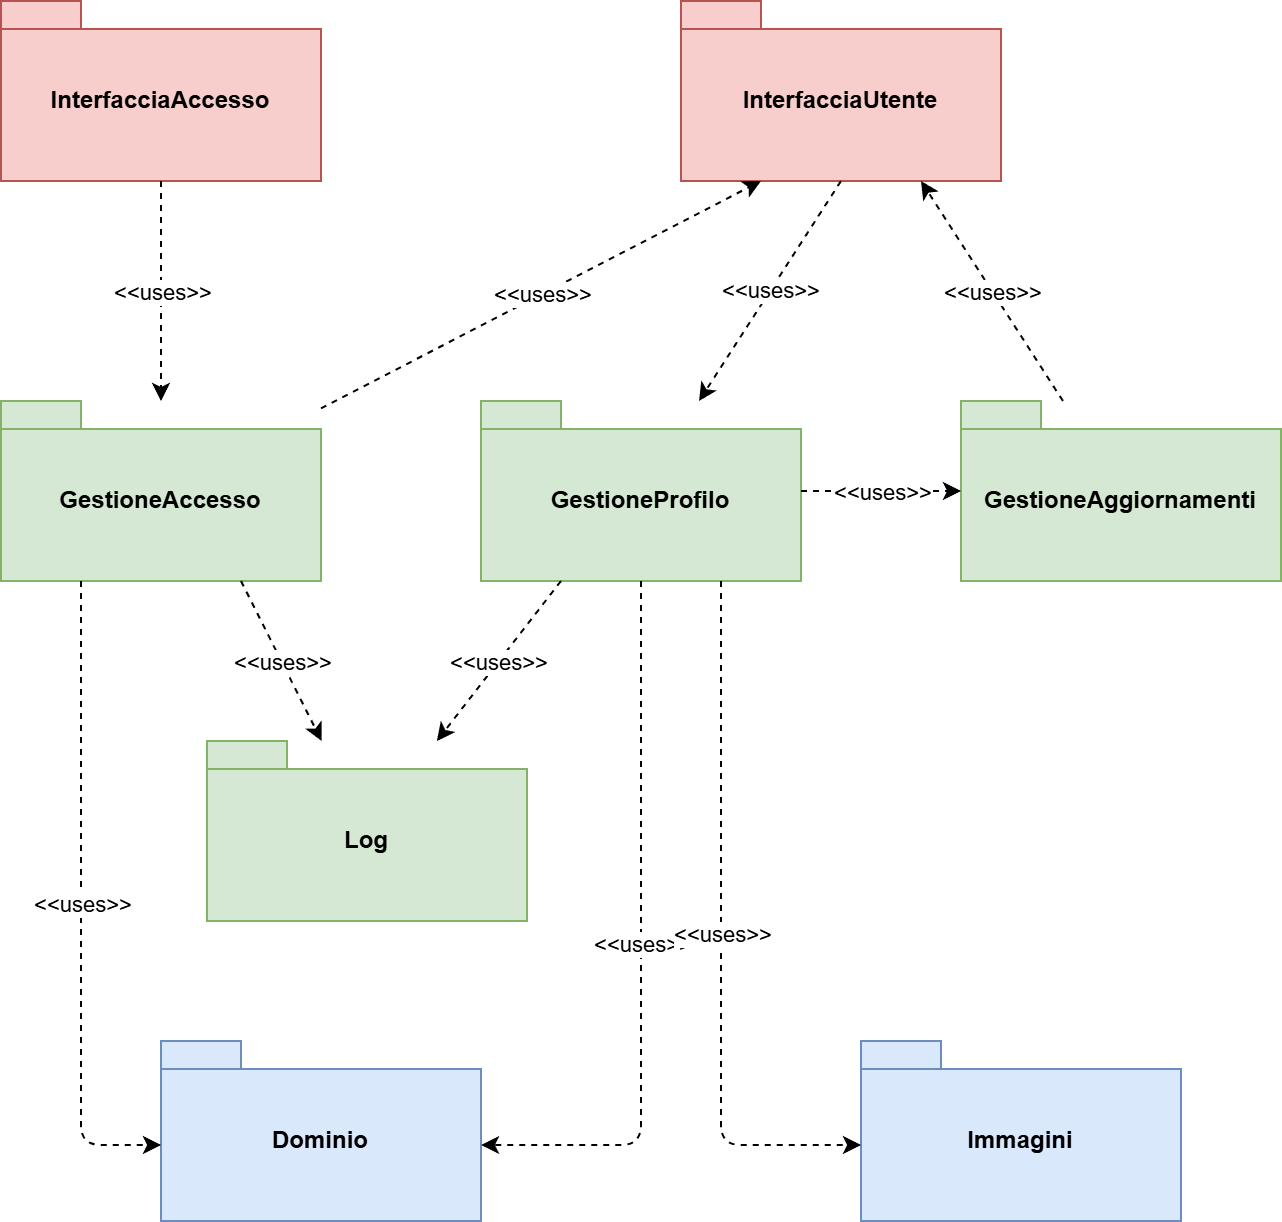

The diagram above was exported from draw.io. Its source (the exported page's mxGraphModel, read from the mxfile embedded in the PNG):
<mxGraphModel dx="1434" dy="790" grid="1" gridSize="10" guides="1" tooltips="1" connect="1" arrows="1" fold="1" page="1" pageScale="1" pageWidth="827" pageHeight="1169" math="0" shadow="0">
  <root>
    <mxCell id="0" />
    <mxCell id="1" parent="0" />
    <mxCell id="nSYA6V5CRMHFtfQNUEaD-1" value="InterfacciaUtente" style="shape=folder;fontStyle=1;spacingTop=10;tabWidth=40;tabHeight=14;tabPosition=left;html=1;whiteSpace=wrap;fillColor=#f8cecc;strokeColor=#b85450;" parent="1" vertex="1">
      <mxGeometry x="380" y="40" width="160" height="90" as="geometry" />
    </mxCell>
    <mxCell id="nSYA6V5CRMHFtfQNUEaD-2" value="InterfacciaAccesso" style="shape=folder;fontStyle=1;spacingTop=10;tabWidth=40;tabHeight=14;tabPosition=left;html=1;whiteSpace=wrap;fillColor=#f8cecc;strokeColor=#b85450;" parent="1" vertex="1">
      <mxGeometry x="40" y="40" width="160" height="90" as="geometry" />
    </mxCell>
    <mxCell id="nSYA6V5CRMHFtfQNUEaD-3" value="Dominio" style="shape=folder;fontStyle=1;spacingTop=10;tabWidth=40;tabHeight=14;tabPosition=left;html=1;whiteSpace=wrap;fillColor=#dae8fc;strokeColor=#6c8ebf;" parent="1" vertex="1">
      <mxGeometry x="120" y="560" width="160" height="90" as="geometry" />
    </mxCell>
    <mxCell id="nSYA6V5CRMHFtfQNUEaD-5" value="GestioneProfilo" style="shape=folder;fontStyle=1;spacingTop=10;tabWidth=40;tabHeight=14;tabPosition=left;html=1;whiteSpace=wrap;fillColor=#d5e8d4;strokeColor=#82b366;" parent="1" vertex="1">
      <mxGeometry x="280" y="240" width="160" height="90" as="geometry" />
    </mxCell>
    <mxCell id="nSYA6V5CRMHFtfQNUEaD-6" value="GestioneAccesso" style="shape=folder;fontStyle=1;spacingTop=10;tabWidth=40;tabHeight=14;tabPosition=left;html=1;whiteSpace=wrap;fillColor=#d5e8d4;strokeColor=#82b366;" parent="1" vertex="1">
      <mxGeometry x="40" y="240" width="160" height="90" as="geometry" />
    </mxCell>
    <mxCell id="nSYA6V5CRMHFtfQNUEaD-7" value="GestioneAggiornamenti" style="shape=folder;fontStyle=1;spacingTop=10;tabWidth=40;tabHeight=14;tabPosition=left;html=1;whiteSpace=wrap;fillColor=#d5e8d4;strokeColor=#82b366;" parent="1" vertex="1">
      <mxGeometry x="520" y="240" width="160" height="90" as="geometry" />
    </mxCell>
    <mxCell id="nSYA6V5CRMHFtfQNUEaD-8" value="Log" style="shape=folder;fontStyle=1;spacingTop=10;tabWidth=40;tabHeight=14;tabPosition=left;html=1;whiteSpace=wrap;fillColor=#d5e8d4;strokeColor=#82b366;" parent="1" vertex="1">
      <mxGeometry x="143" y="410" width="160" height="90" as="geometry" />
    </mxCell>
    <mxCell id="nSYA6V5CRMHFtfQNUEaD-10" value="Immagini" style="shape=folder;fontStyle=1;spacingTop=10;tabWidth=40;tabHeight=14;tabPosition=left;html=1;whiteSpace=wrap;fillColor=#dae8fc;strokeColor=#6c8ebf;" parent="1" vertex="1">
      <mxGeometry x="470" y="560" width="160" height="90" as="geometry" />
    </mxCell>
    <mxCell id="PS_yLYyXk7i-qmlsYc1m-6" value="" style="endArrow=classic;html=1;rounded=0;exitX=0.5;exitY=1;exitDx=0;exitDy=0;exitPerimeter=0;dashed=1;" parent="1" source="nSYA6V5CRMHFtfQNUEaD-2" target="nSYA6V5CRMHFtfQNUEaD-6" edge="1">
      <mxGeometry relative="1" as="geometry">
        <mxPoint x="360" y="300" as="sourcePoint" />
        <mxPoint x="460" y="300" as="targetPoint" />
      </mxGeometry>
    </mxCell>
    <mxCell id="PS_yLYyXk7i-qmlsYc1m-7" value="&amp;lt;&amp;lt;uses&amp;gt;&amp;gt;" style="edgeLabel;resizable=0;html=1;;align=center;verticalAlign=middle;" parent="PS_yLYyXk7i-qmlsYc1m-6" connectable="0" vertex="1">
      <mxGeometry relative="1" as="geometry" />
    </mxCell>
    <mxCell id="PS_yLYyXk7i-qmlsYc1m-9" value="" style="endArrow=classic;html=1;rounded=0;dashed=1;fontStyle=1;entryX=0.25;entryY=1;entryDx=0;entryDy=0;entryPerimeter=0;" parent="1" source="nSYA6V5CRMHFtfQNUEaD-6" target="nSYA6V5CRMHFtfQNUEaD-1" edge="1">
      <mxGeometry relative="1" as="geometry">
        <mxPoint x="210" y="140" as="sourcePoint" />
        <mxPoint x="153" y="250" as="targetPoint" />
      </mxGeometry>
    </mxCell>
    <mxCell id="PS_yLYyXk7i-qmlsYc1m-10" value="&amp;lt;&amp;lt;uses&amp;gt;&amp;gt;" style="edgeLabel;resizable=0;html=1;;align=center;verticalAlign=middle;" parent="PS_yLYyXk7i-qmlsYc1m-9" connectable="0" vertex="1">
      <mxGeometry relative="1" as="geometry" />
    </mxCell>
    <mxCell id="PS_yLYyXk7i-qmlsYc1m-11" value="" style="endArrow=classic;html=1;rounded=0;dashed=1;fontStyle=1;exitX=0.5;exitY=1;exitDx=0;exitDy=0;exitPerimeter=0;" parent="1" source="nSYA6V5CRMHFtfQNUEaD-1" target="nSYA6V5CRMHFtfQNUEaD-5" edge="1">
      <mxGeometry relative="1" as="geometry">
        <mxPoint x="210" y="256" as="sourcePoint" />
        <mxPoint x="450" y="140" as="targetPoint" />
      </mxGeometry>
    </mxCell>
    <mxCell id="PS_yLYyXk7i-qmlsYc1m-12" value="&amp;lt;&amp;lt;uses&amp;gt;&amp;gt;" style="edgeLabel;resizable=0;html=1;;align=center;verticalAlign=middle;" parent="PS_yLYyXk7i-qmlsYc1m-11" connectable="0" vertex="1">
      <mxGeometry relative="1" as="geometry" />
    </mxCell>
    <mxCell id="PS_yLYyXk7i-qmlsYc1m-13" value="" style="endArrow=classic;html=1;rounded=0;dashed=1;fontStyle=1;entryX=0.75;entryY=1;entryDx=0;entryDy=0;entryPerimeter=0;" parent="1" source="nSYA6V5CRMHFtfQNUEaD-7" target="nSYA6V5CRMHFtfQNUEaD-1" edge="1">
      <mxGeometry relative="1" as="geometry">
        <mxPoint x="490" y="140" as="sourcePoint" />
        <mxPoint x="405" y="250" as="targetPoint" />
      </mxGeometry>
    </mxCell>
    <mxCell id="PS_yLYyXk7i-qmlsYc1m-14" value="&amp;lt;&amp;lt;uses&amp;gt;&amp;gt;" style="edgeLabel;resizable=0;html=1;;align=center;verticalAlign=middle;" parent="PS_yLYyXk7i-qmlsYc1m-13" connectable="0" vertex="1">
      <mxGeometry relative="1" as="geometry" />
    </mxCell>
    <mxCell id="PS_yLYyXk7i-qmlsYc1m-15" value="" style="endArrow=classic;html=1;rounded=1;dashed=1;fontStyle=1;exitX=0.25;exitY=1;exitDx=0;exitDy=0;exitPerimeter=0;curved=0;" parent="1" source="nSYA6V5CRMHFtfQNUEaD-5" target="nSYA6V5CRMHFtfQNUEaD-8" edge="1">
      <mxGeometry relative="1" as="geometry">
        <mxPoint x="500" y="150" as="sourcePoint" />
        <mxPoint x="415" y="260" as="targetPoint" />
      </mxGeometry>
    </mxCell>
    <mxCell id="PS_yLYyXk7i-qmlsYc1m-16" value="&amp;lt;&amp;lt;uses&amp;gt;&amp;gt;" style="edgeLabel;resizable=0;html=1;;align=center;verticalAlign=middle;" parent="PS_yLYyXk7i-qmlsYc1m-15" connectable="0" vertex="1">
      <mxGeometry relative="1" as="geometry" />
    </mxCell>
    <mxCell id="PS_yLYyXk7i-qmlsYc1m-17" value="" style="endArrow=classic;html=1;rounded=1;dashed=1;fontStyle=1;exitX=0.75;exitY=1;exitDx=0;exitDy=0;exitPerimeter=0;curved=0;" parent="1" source="nSYA6V5CRMHFtfQNUEaD-6" target="nSYA6V5CRMHFtfQNUEaD-8" edge="1">
      <mxGeometry relative="1" as="geometry">
        <mxPoint x="330" y="340" as="sourcePoint" />
        <mxPoint x="257" y="410" as="targetPoint" />
      </mxGeometry>
    </mxCell>
    <mxCell id="PS_yLYyXk7i-qmlsYc1m-18" value="&amp;lt;&amp;lt;uses&amp;gt;&amp;gt;" style="edgeLabel;resizable=0;html=1;;align=center;verticalAlign=middle;" parent="PS_yLYyXk7i-qmlsYc1m-17" connectable="0" vertex="1">
      <mxGeometry relative="1" as="geometry" />
    </mxCell>
    <mxCell id="PS_yLYyXk7i-qmlsYc1m-19" value="" style="endArrow=classic;html=1;rounded=1;dashed=1;fontStyle=1;exitX=0.25;exitY=1;exitDx=0;exitDy=0;exitPerimeter=0;curved=0;entryX=0;entryY=0;entryDx=0;entryDy=52;entryPerimeter=0;" parent="1" source="nSYA6V5CRMHFtfQNUEaD-6" target="nSYA6V5CRMHFtfQNUEaD-3" edge="1">
      <mxGeometry relative="1" as="geometry">
        <mxPoint x="340" y="350" as="sourcePoint" />
        <mxPoint x="267" y="420" as="targetPoint" />
        <Array as="points">
          <mxPoint x="80" y="612" />
        </Array>
      </mxGeometry>
    </mxCell>
    <mxCell id="PS_yLYyXk7i-qmlsYc1m-20" value="&amp;lt;&amp;lt;uses&amp;gt;&amp;gt;" style="edgeLabel;resizable=0;html=1;;align=center;verticalAlign=middle;" parent="PS_yLYyXk7i-qmlsYc1m-19" connectable="0" vertex="1">
      <mxGeometry relative="1" as="geometry" />
    </mxCell>
    <mxCell id="PS_yLYyXk7i-qmlsYc1m-21" value="" style="endArrow=classic;html=1;rounded=1;dashed=1;fontStyle=1;exitX=0.5;exitY=1;exitDx=0;exitDy=0;exitPerimeter=0;curved=0;entryX=0;entryY=0;entryDx=160;entryDy=52;entryPerimeter=0;" parent="1" source="nSYA6V5CRMHFtfQNUEaD-5" target="nSYA6V5CRMHFtfQNUEaD-3" edge="1">
      <mxGeometry relative="1" as="geometry">
        <mxPoint x="330" y="340" as="sourcePoint" />
        <mxPoint x="257" y="410" as="targetPoint" />
        <Array as="points">
          <mxPoint x="360" y="612" />
        </Array>
      </mxGeometry>
    </mxCell>
    <mxCell id="PS_yLYyXk7i-qmlsYc1m-22" value="&amp;lt;&amp;lt;uses&amp;gt;&amp;gt;" style="edgeLabel;resizable=0;html=1;;align=center;verticalAlign=middle;" parent="PS_yLYyXk7i-qmlsYc1m-21" connectable="0" vertex="1">
      <mxGeometry relative="1" as="geometry" />
    </mxCell>
    <mxCell id="PS_yLYyXk7i-qmlsYc1m-23" value="" style="endArrow=classic;html=1;rounded=1;dashed=1;fontStyle=1;curved=0;" parent="1" source="nSYA6V5CRMHFtfQNUEaD-5" target="nSYA6V5CRMHFtfQNUEaD-7" edge="1">
      <mxGeometry relative="1" as="geometry">
        <mxPoint x="330" y="340" as="sourcePoint" />
        <mxPoint x="257" y="410" as="targetPoint" />
      </mxGeometry>
    </mxCell>
    <mxCell id="PS_yLYyXk7i-qmlsYc1m-24" value="&amp;lt;&amp;lt;uses&amp;gt;&amp;gt;" style="edgeLabel;resizable=0;html=1;;align=center;verticalAlign=middle;" parent="PS_yLYyXk7i-qmlsYc1m-23" connectable="0" vertex="1">
      <mxGeometry relative="1" as="geometry" />
    </mxCell>
    <mxCell id="PS_yLYyXk7i-qmlsYc1m-25" value="" style="endArrow=classic;html=1;rounded=1;dashed=1;fontStyle=1;exitX=0.75;exitY=1;exitDx=0;exitDy=0;exitPerimeter=0;curved=0;entryX=0;entryY=0;entryDx=0;entryDy=52;entryPerimeter=0;" parent="1" source="nSYA6V5CRMHFtfQNUEaD-5" target="nSYA6V5CRMHFtfQNUEaD-10" edge="1">
      <mxGeometry relative="1" as="geometry">
        <mxPoint x="370" y="340" as="sourcePoint" />
        <mxPoint x="290" y="603" as="targetPoint" />
        <Array as="points">
          <mxPoint x="400" y="612" />
        </Array>
      </mxGeometry>
    </mxCell>
    <mxCell id="PS_yLYyXk7i-qmlsYc1m-26" value="&amp;lt;&amp;lt;uses&amp;gt;&amp;gt;" style="edgeLabel;resizable=0;html=1;;align=center;verticalAlign=middle;" parent="PS_yLYyXk7i-qmlsYc1m-25" connectable="0" vertex="1">
      <mxGeometry relative="1" as="geometry" />
    </mxCell>
  </root>
</mxGraphModel>